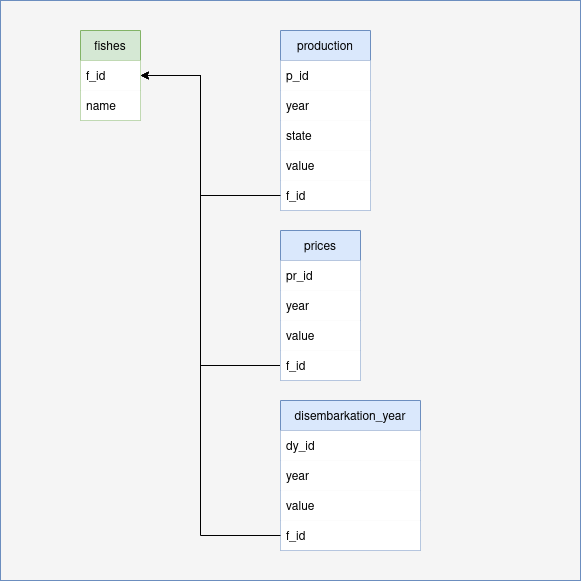

The diagram above was exported from draw.io. Its source (the exported page's mxGraphModel, read from the mxfile embedded in the PNG):
<mxGraphModel dx="2035" dy="683" grid="1" gridSize="10" guides="1" tooltips="1" connect="1" arrows="1" fold="1" page="1" pageScale="1" pageWidth="850" pageHeight="1100" math="0" shadow="0">
  <root>
    <mxCell id="0" />
    <mxCell id="1" parent="0" />
    <mxCell id="_Y7-DXKPzhibfjwDaRCz-1" value="" style="whiteSpace=wrap;html=1;aspect=fixed;fillColor=#F5F5F5;strokeColor=#6c8ebf;" vertex="1" parent="1">
      <mxGeometry x="-40" y="10" width="580" height="580" as="geometry" />
    </mxCell>
    <mxCell id="3jUrIhwUC2NOO4AZ9mje-3" value="fishes" style="swimlane;fontStyle=0;childLayout=stackLayout;horizontal=1;startSize=30;horizontalStack=0;resizeParent=1;resizeParentMax=0;resizeLast=0;collapsible=1;marginBottom=0;swimlaneFillColor=none;fillColor=#d5e8d4;strokeColor=#82b366;" parent="1" vertex="1">
      <mxGeometry x="40" y="40" width="60" height="90" as="geometry" />
    </mxCell>
    <mxCell id="3jUrIhwUC2NOO4AZ9mje-4" value="f_id" style="text;strokeColor=none;fillColor=default;align=left;verticalAlign=middle;spacingLeft=4;spacingRight=4;overflow=hidden;points=[[0,0.5],[1,0.5]];portConstraint=eastwest;rotatable=0;" parent="3jUrIhwUC2NOO4AZ9mje-3" vertex="1">
      <mxGeometry y="30" width="60" height="30" as="geometry" />
    </mxCell>
    <mxCell id="3jUrIhwUC2NOO4AZ9mje-5" value="name" style="text;strokeColor=none;fillColor=default;align=left;verticalAlign=middle;spacingLeft=4;spacingRight=4;overflow=hidden;points=[[0,0.5],[1,0.5]];portConstraint=eastwest;rotatable=0;" parent="3jUrIhwUC2NOO4AZ9mje-3" vertex="1">
      <mxGeometry y="60" width="60" height="30" as="geometry" />
    </mxCell>
    <mxCell id="3jUrIhwUC2NOO4AZ9mje-7" value="production" style="swimlane;fontStyle=0;childLayout=stackLayout;horizontal=1;startSize=30;horizontalStack=0;resizeParent=1;resizeParentMax=0;resizeLast=0;collapsible=1;marginBottom=0;fillColor=#dae8fc;strokeColor=#6c8ebf;" parent="1" vertex="1">
      <mxGeometry x="240" y="40" width="90" height="180" as="geometry" />
    </mxCell>
    <mxCell id="3jUrIhwUC2NOO4AZ9mje-8" value="p_id" style="text;strokeColor=none;fillColor=default;align=left;verticalAlign=middle;spacingLeft=4;spacingRight=4;overflow=hidden;points=[[0,0.5],[1,0.5]];portConstraint=eastwest;rotatable=0;" parent="3jUrIhwUC2NOO4AZ9mje-7" vertex="1">
      <mxGeometry y="30" width="90" height="30" as="geometry" />
    </mxCell>
    <mxCell id="3jUrIhwUC2NOO4AZ9mje-9" value="year" style="text;strokeColor=none;fillColor=default;align=left;verticalAlign=middle;spacingLeft=4;spacingRight=4;overflow=hidden;points=[[0,0.5],[1,0.5]];portConstraint=eastwest;rotatable=0;" parent="3jUrIhwUC2NOO4AZ9mje-7" vertex="1">
      <mxGeometry y="60" width="90" height="30" as="geometry" />
    </mxCell>
    <mxCell id="3jUrIhwUC2NOO4AZ9mje-10" value="state" style="text;strokeColor=none;fillColor=default;align=left;verticalAlign=middle;spacingLeft=4;spacingRight=4;overflow=hidden;points=[[0,0.5],[1,0.5]];portConstraint=eastwest;rotatable=0;" parent="3jUrIhwUC2NOO4AZ9mje-7" vertex="1">
      <mxGeometry y="90" width="90" height="30" as="geometry" />
    </mxCell>
    <mxCell id="3jUrIhwUC2NOO4AZ9mje-20" value="value    " style="text;strokeColor=none;fillColor=default;align=left;verticalAlign=middle;spacingLeft=4;spacingRight=4;overflow=hidden;points=[[0,0.5],[1,0.5]];portConstraint=eastwest;rotatable=0;" parent="3jUrIhwUC2NOO4AZ9mje-7" vertex="1">
      <mxGeometry y="120" width="90" height="30" as="geometry" />
    </mxCell>
    <mxCell id="3jUrIhwUC2NOO4AZ9mje-21" value="f_id" style="text;strokeColor=none;fillColor=default;align=left;verticalAlign=middle;spacingLeft=4;spacingRight=4;overflow=hidden;points=[[0,0.5],[1,0.5]];portConstraint=eastwest;rotatable=0;" parent="3jUrIhwUC2NOO4AZ9mje-7" vertex="1">
      <mxGeometry y="150" width="90" height="30" as="geometry" />
    </mxCell>
    <mxCell id="3jUrIhwUC2NOO4AZ9mje-11" value="disembarkation_year" style="swimlane;fontStyle=0;childLayout=stackLayout;horizontal=1;startSize=30;horizontalStack=0;resizeParent=1;resizeParentMax=0;resizeLast=0;collapsible=1;marginBottom=0;fillColor=#dae8fc;strokeColor=#6c8ebf;" parent="1" vertex="1">
      <mxGeometry x="240" y="410" width="140" height="150" as="geometry" />
    </mxCell>
    <mxCell id="3jUrIhwUC2NOO4AZ9mje-12" value="dy_id" style="text;strokeColor=none;fillColor=default;align=left;verticalAlign=middle;spacingLeft=4;spacingRight=4;overflow=hidden;points=[[0,0.5],[1,0.5]];portConstraint=eastwest;rotatable=0;" parent="3jUrIhwUC2NOO4AZ9mje-11" vertex="1">
      <mxGeometry y="30" width="140" height="30" as="geometry" />
    </mxCell>
    <mxCell id="3jUrIhwUC2NOO4AZ9mje-13" value="year" style="text;strokeColor=none;fillColor=default;align=left;verticalAlign=middle;spacingLeft=4;spacingRight=4;overflow=hidden;points=[[0,0.5],[1,0.5]];portConstraint=eastwest;rotatable=0;" parent="3jUrIhwUC2NOO4AZ9mje-11" vertex="1">
      <mxGeometry y="60" width="140" height="30" as="geometry" />
    </mxCell>
    <mxCell id="3jUrIhwUC2NOO4AZ9mje-14" value="value" style="text;strokeColor=none;fillColor=default;align=left;verticalAlign=middle;spacingLeft=4;spacingRight=4;overflow=hidden;points=[[0,0.5],[1,0.5]];portConstraint=eastwest;rotatable=0;" parent="3jUrIhwUC2NOO4AZ9mje-11" vertex="1">
      <mxGeometry y="90" width="140" height="30" as="geometry" />
    </mxCell>
    <mxCell id="3jUrIhwUC2NOO4AZ9mje-19" value="f_id" style="text;strokeColor=none;fillColor=default;align=left;verticalAlign=middle;spacingLeft=4;spacingRight=4;overflow=hidden;points=[[0,0.5],[1,0.5]];portConstraint=eastwest;rotatable=0;" parent="3jUrIhwUC2NOO4AZ9mje-11" vertex="1">
      <mxGeometry y="120" width="140" height="30" as="geometry" />
    </mxCell>
    <mxCell id="3jUrIhwUC2NOO4AZ9mje-24" value="" style="endArrow=classic;html=1;rounded=0;exitX=0;exitY=0.5;exitDx=0;exitDy=0;entryX=1;entryY=0.5;entryDx=0;entryDy=0;" parent="1" source="3jUrIhwUC2NOO4AZ9mje-23" target="3jUrIhwUC2NOO4AZ9mje-4" edge="1">
      <mxGeometry width="50" height="50" relative="1" as="geometry">
        <mxPoint x="350" y="320" as="sourcePoint" />
        <mxPoint x="400" y="270" as="targetPoint" />
        <Array as="points">
          <mxPoint x="160" y="375" />
          <mxPoint x="160" y="85" />
        </Array>
      </mxGeometry>
    </mxCell>
    <mxCell id="3jUrIhwUC2NOO4AZ9mje-15" value="prices" style="swimlane;fontStyle=0;childLayout=stackLayout;horizontal=1;startSize=30;horizontalStack=0;resizeParent=1;resizeParentMax=0;resizeLast=0;collapsible=1;marginBottom=0;fillColor=#dae8fc;strokeColor=#6c8ebf;" parent="1" vertex="1">
      <mxGeometry x="240" y="240" width="80" height="150" as="geometry" />
    </mxCell>
    <mxCell id="3jUrIhwUC2NOO4AZ9mje-16" value="pr_id" style="text;strokeColor=none;fillColor=default;align=left;verticalAlign=middle;spacingLeft=4;spacingRight=4;overflow=hidden;points=[[0,0.5],[1,0.5]];portConstraint=eastwest;rotatable=0;" parent="3jUrIhwUC2NOO4AZ9mje-15" vertex="1">
      <mxGeometry y="30" width="80" height="30" as="geometry" />
    </mxCell>
    <mxCell id="3jUrIhwUC2NOO4AZ9mje-17" value="year" style="text;strokeColor=none;fillColor=default;align=left;verticalAlign=middle;spacingLeft=4;spacingRight=4;overflow=hidden;points=[[0,0.5],[1,0.5]];portConstraint=eastwest;rotatable=0;" parent="3jUrIhwUC2NOO4AZ9mje-15" vertex="1">
      <mxGeometry y="60" width="80" height="30" as="geometry" />
    </mxCell>
    <mxCell id="3jUrIhwUC2NOO4AZ9mje-18" value="value" style="text;strokeColor=none;fillColor=default;align=left;verticalAlign=middle;spacingLeft=4;spacingRight=4;overflow=hidden;points=[[0,0.5],[1,0.5]];portConstraint=eastwest;rotatable=0;" parent="3jUrIhwUC2NOO4AZ9mje-15" vertex="1">
      <mxGeometry y="90" width="80" height="30" as="geometry" />
    </mxCell>
    <mxCell id="3jUrIhwUC2NOO4AZ9mje-23" value="f_id" style="text;strokeColor=none;fillColor=default;align=left;verticalAlign=middle;spacingLeft=4;spacingRight=4;overflow=hidden;points=[[0,0.5],[1,0.5]];portConstraint=eastwest;rotatable=0;" parent="3jUrIhwUC2NOO4AZ9mje-15" vertex="1">
      <mxGeometry y="120" width="80" height="30" as="geometry" />
    </mxCell>
    <mxCell id="3jUrIhwUC2NOO4AZ9mje-25" value="" style="endArrow=classic;html=1;rounded=0;exitX=0;exitY=0.5;exitDx=0;exitDy=0;entryX=1;entryY=0.5;entryDx=0;entryDy=0;" parent="1" source="3jUrIhwUC2NOO4AZ9mje-19" target="3jUrIhwUC2NOO4AZ9mje-4" edge="1">
      <mxGeometry width="50" height="50" relative="1" as="geometry">
        <mxPoint x="350" y="320" as="sourcePoint" />
        <mxPoint x="400" y="270" as="targetPoint" />
        <Array as="points">
          <mxPoint x="160" y="545" />
          <mxPoint x="160" y="85" />
        </Array>
      </mxGeometry>
    </mxCell>
    <mxCell id="3jUrIhwUC2NOO4AZ9mje-26" value="" style="endArrow=classic;html=1;rounded=0;exitX=0;exitY=0.5;exitDx=0;exitDy=0;entryX=1;entryY=0.5;entryDx=0;entryDy=0;" parent="1" source="3jUrIhwUC2NOO4AZ9mje-21" target="3jUrIhwUC2NOO4AZ9mje-4" edge="1">
      <mxGeometry width="50" height="50" relative="1" as="geometry">
        <mxPoint x="350" y="320" as="sourcePoint" />
        <mxPoint x="400" y="270" as="targetPoint" />
        <Array as="points">
          <mxPoint x="160" y="205" />
          <mxPoint x="160" y="85" />
        </Array>
      </mxGeometry>
    </mxCell>
  </root>
</mxGraphModel>